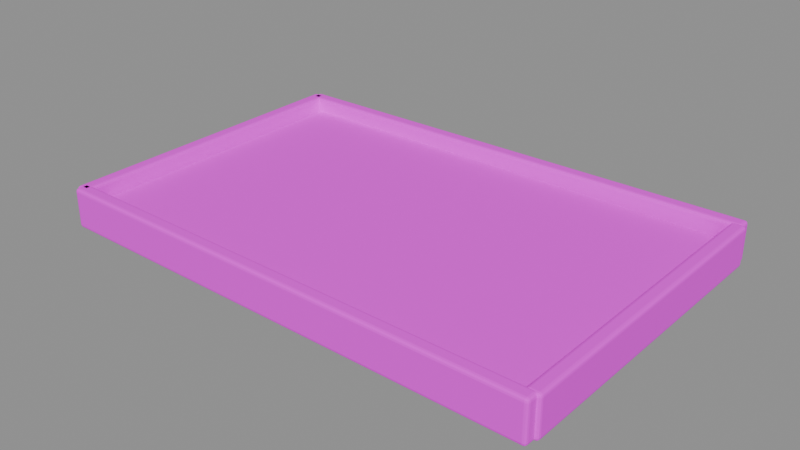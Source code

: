 # Source: bed.blend  (saved by Blender 4.5.87; exported with 4.5.12 LTS)
import bpy
from mathutils import Matrix  # noqa: F401  (used for matrix-valued properties, if any)

bpy.ops.wm.read_factory_settings(use_empty=True)
scene = bpy.context.scene
scene.name = '组件_bed'

# ---- collections
col_02______bed = bpy.data.collections.new('02_游戏输出_bed'); scene.collection.children.link(col_02______bed)

# ---- images (referenced by path relative to the original .blend; pixels are not part of the script)
import os
ASSET_DIR = os.environ.get("B2B_ASSET_DIR", "")  # directory of the original .blend (textures are referenced by path, not embedded)
HERE = os.path.dirname(os.path.abspath(__file__))  # packed textures are extracted next to this script under _unpacked/

def load_image(name, relpath, width, height, colorspace="sRGB"):
    """Load a texture the original file referenced (path relative to the .blend, or extracted next to this script)."""
    p = next((c for c in (os.path.join(HERE, relpath), os.path.join(ASSET_DIR, relpath)) if relpath and os.path.exists(c)), "")
    if p:
        img = bpy.data.images.load(p, check_existing=True)
        img.name = name
    else:  # same state as the original file: an image datablock whose file is absent (Cycles renders it pink)
        img = bpy.data.images.new(name, width, height)
        img.source = "FILE"
        img.filepath = "//" + (relpath or name)
    img.colorspace_settings.name = colorspace
    return img
img_sea_cabin_timber_8x8_512_png = load_image('sea_cabin_timber_8x8_512.png', 'sea_cabin_timber_8x8_512.png', 1024, 1024, 'sRGB')

# ---- materials (node trees are filled in below, after node groups)
mat_orf2_final_sea_matte = bpy.data.materials.new('ORF2_FINAL_SEA_Matte')

# ---- material node trees
mat_orf2_final_sea_matte.use_nodes = True; mat_orf2_final_sea_matte.node_tree.nodes.clear()
_N = mat_orf2_final_sea_matte.node_tree.nodes; _L = mat_orf2_final_sea_matte.node_tree.links
n0 = _N.new('ShaderNodeBsdfPrincipled'); n0.name = '原理化 BSDF'; n0.location = (0, 0)
n0.inputs[1].default_value = 0.02
n0.inputs[2].default_value = 0.72
n1 = _N.new('ShaderNodeOutputMaterial'); n1.name = '材质输出'; n1.location = (0, 0)
n2 = _N.new('ShaderNodeUVMap'); n2.name = 'UV 贴图'; n2.location = (0, 0)
n2.uv_map = 'PaletteUV'
n3 = _N.new('ShaderNodeTexImage'); n3.name = '图像纹理'; n3.location = (0, 0)
n3.image = img_sea_cabin_timber_8x8_512_png
n3.interpolation = 'Closest'
_L.new(n2.outputs[0], n3.inputs[0])
_L.new(n3.outputs[0], n0.inputs[0])
_L.new(n0.outputs[0], n1.inputs[0])
n1.is_active_output = True

# ---- meshes
me_orf2_bed_0_002 = bpy.data.meshes.new('ORF2_bed_0.002')
me_orf2_bed_0_002.from_pydata([(-3.0, -1.905, 0.0), (3.0, -1.905, 0.0), (3.0, 1.895, 0.0), (-3.0, 1.895, 0.0), (-3.0, -1.905, 0.32), (3.0, -1.905, 0.32), (3.0, 1.895, 0.32), (-3.0, 1.895, 0.32), (-3.151, -2.057, 0.0), (3.149, -2.133, 0.0), (3.151, -1.953, 0.0), (-3.149, -1.877, 0.0), (-3.151, -2.057, 0.5), (3.149, -2.133, 0.5), (3.151, -1.953, 0.5), (-3.149, -1.877, 0.5), (-3.148, 1.858, 0.0), (3.151, 1.953, 0.0), (3.148, 2.133, 0.0), (-3.151, 2.038, 0.0), (-3.148, 1.858, 0.5), (3.151, 1.953, 0.5), (3.148, 2.133, 0.5), (-3.151, 2.038, 0.5), (-3.19, -2.005, 0.0), (-3.01, -2.005, 0.0), (-3.01, 1.995, 0.0), (-3.19, 1.995, 0.0), (-3.19, -2.005, 0.5), (-3.01, -2.005, 0.5), (-3.01, 1.995, 0.5), (-3.19, 1.995, 0.5), (3.01, -2.005, 0.0), (3.19, -2.005, 0.0), (3.19, 1.995, 0.0), (3.01, 1.995, 0.0), (3.01, -2.005, 0.5), (3.19, -2.005, 0.5), (3.19, 1.995, 0.5), (3.01, 1.995, 0.5)], [], [(0, 3, 2, 1), (0, 1, 5, 4), (1, 2, 6, 5), (2, 3, 7, 6), (3, 0, 4, 7), (4, 5, 6, 7), (8, 11, 10, 9), (8, 9, 13, 12), (9, 10, 14, 13), (10, 11, 15, 14), (11, 8, 12, 15), (12, 13, 14, 15), (16, 19, 18, 17), (16, 17, 21, 20), (17, 18, 22, 21), (18, 19, 23, 22), (19, 16, 20, 23), (20, 21, 22, 23), (24, 27, 26, 25), (24, 25, 29, 28), (25, 26, 30, 29), (26, 27, 31, 30), (27, 24, 28, 31), (28, 29, 30, 31), (32, 35, 34, 33), (32, 33, 37, 36), (33, 34, 38, 37), (34, 35, 39, 38), (35, 32, 36, 39), (36, 37, 38, 39)])
_uv = me_orf2_bed_0_002.uv_layers.new(name='PaletteUV')
_uv.uv.foreach_set('vector', [0.7125, 0.8125, 0.6875, 0.8375, 0.6625, 0.8125, 0.6875, 0.7875, 0.7125, 0.8125, 0.6875, 0.8375, 0.6625, 0.8125, 0.6875, 0.7875, 0.7125, 0.8125, 0.6875, 0.8375, 0.6625, 0.8125, 0.6875, 0.7875, 0.7125, 0.8125, 0.6875, 0.8375, 0.6625, 0.8125, 0.6875, 0.7875, 0.7125, 0.8125, 0.6875, 0.8375, 0.6625, 0.8125, 0.6875, 0.7875, 0.7125, 0.8125, 0.6875, 0.8375, 0.6625, 0.8125, 0.6875, 0.7875, 0.4625, 0.8125, 0.4375, 0.8375, 0.4125, 0.8125, 0.4375, 0.7875, 0.4625, 0.8125, 0.4375, 0.8375, 0.4125, 0.8125, 0.4375, 0.7875, 0.4625, 0.8125, 0.4375, 0.8375, 0.4125, 0.8125, 0.4375, 0.7875, 0.4625, 0.8125, 0.4375, 0.8375, 0.4125, 0.8125, 0.4375, 0.7875, 0.4625, 0.8125, 0.4375, 0.8375, 0.4125, 0.8125, 0.4375, 0.7875, 0.4625, 0.8125, 0.4375, 0.8375, 0.4125, 0.8125, 0.4375, 0.7875, 0.4625, 0.8125, 0.4375, 0.8375, 0.4125, 0.8125, 0.4375, 0.7875, 0.4625, 0.8125, 0.4375, 0.8375, 0.4125, 0.8125, 0.4375, 0.7875, 0.4625, 0.8125, 0.4375, 0.8375, 0.4125, 0.8125, 0.4375, 0.7875, 0.4625, 0.8125, 0.4375, 0.8375, 0.4125, 0.8125, 0.4375, 0.7875, 0.4625, 0.8125, 0.4375, 0.8375, 0.4125, 0.8125, 0.4375, 0.7875, 0.4625, 0.8125, 0.4375, 0.8375, 0.4125, 0.8125, 0.4375, 0.7875, 0.2125, 0.8125, 0.1875, 0.8375, 0.1625, 0.8125, 0.1875, 0.7875, 0.2125, 0.8125, 0.1875, 0.8375, 0.1625, 0.8125, 0.1875, 0.7875, 0.2125, 0.8125, 0.1875, 0.8375, 0.1625, 0.8125, 0.1875, 0.7875, 0.2125, 0.8125, 0.1875, 0.8375, 0.1625, 0.8125, 0.1875, 0.7875, 0.2125, 0.8125, 0.1875, 0.8375, 0.1625, 0.8125, 0.1875, 0.7875, 0.2125, 0.8125, 0.1875, 0.8375, 0.1625, 0.8125, 0.1875, 0.7875, 0.2125, 0.8125, 0.1875, 0.8375, 0.1625, 0.8125, 0.1875, 0.7875, 0.2125, 0.8125, 0.1875, 0.8375, 0.1625, 0.8125, 0.1875, 0.7875, 0.2125, 0.8125, 0.1875, 0.8375, 0.1625, 0.8125, 0.1875, 0.7875, 0.2125, 0.8125, 0.1875, 0.8375, 0.1625, 0.8125, 0.1875, 0.7875, 0.2125, 0.8125, 0.1875, 0.8375, 0.1625, 0.8125, 0.1875, 0.7875, 0.2125, 0.8125, 0.1875, 0.8375, 0.1625, 0.8125, 0.1875, 0.7875])
me_orf2_bed_0_002.materials.append(mat_orf2_final_sea_matte)
me_orf2_bed_0_002.update()

# ---- objects
ob_orf2________0_001 = bpy.data.objects.new('ORF2_老化木框菜床_0.001', me_orf2_bed_0_002)

# ---- transforms, parenting, visibility, modifiers, constraints
ob_orf2________0_001.location = (0.0, 0.0, 0.0)
_m = ob_orf2________0_001.modifiers.new('实体柔边_三段', 'BEVEL')
_m.width = 0.04
_m.width_pct = 0.04
_m.segments = 3

# ---- collection membership
col_02______bed.objects.link(ob_orf2________0_001)

# ---- scene / render settings (as saved in the file)
scene.frame_start = 1; scene.frame_end = 250; scene.frame_set(1)
scene.render.engine = 'BLENDER_EEVEE_NEXT'
scene.render.image_settings.exr_codec = 'NONE'
scene.render.simplify_subdivision_render = 0
scene.render.simplify_child_particles_render = 0.0
scene.eevee.use_volume_custom_range = False
scene.eevee.use_fast_gi = False
scene.eevee.use_shadows = False
scene.view_settings.white_balance_temperature = 0.0
scene.view_settings.white_balance_tint = 0.0
scene.view_settings.white_balance_whitepoint = (2.97, 0.5193, -0.0414)
bpy.context.view_layer.update()

# ---- added for rendering (the .blend has no active camera and no usable light): camera, sun + grey world if the file has none
cam_auto = bpy.data.cameras.new('AutoCamera')
cam_auto.lens = 50.0
cam_auto.sensor_width = 36.0
cam_auto.clip_end = 1000.0
ob_auto_camera = bpy.data.objects.new('AutoCamera', cam_auto)
scene.collection.objects.link(ob_auto_camera)
ob_auto_camera.location = (7.11495, -8.538, 5.94196)
ob_auto_camera.rotation_euler = (1.09748, -7.21219e-08, 0.694738)
scene.camera = ob_auto_camera
light_auto_sun = bpy.data.lights.new('AutoSun', 'SUN')
light_auto_sun.energy = 3.0
light_auto_sun.angle = 0.0523599
ob_auto_sun = bpy.data.objects.new('AutoSun', light_auto_sun)
scene.collection.objects.link(ob_auto_sun)
ob_auto_sun.rotation_euler = (0.872665, 0.174533, 0.523599)
if scene.world is None:
    world_auto = bpy.data.worlds.new('AutoWorld')
    world_auto.color = (0.3, 0.3, 0.3)
    scene.world = world_auto
bpy.context.view_layer.update()
